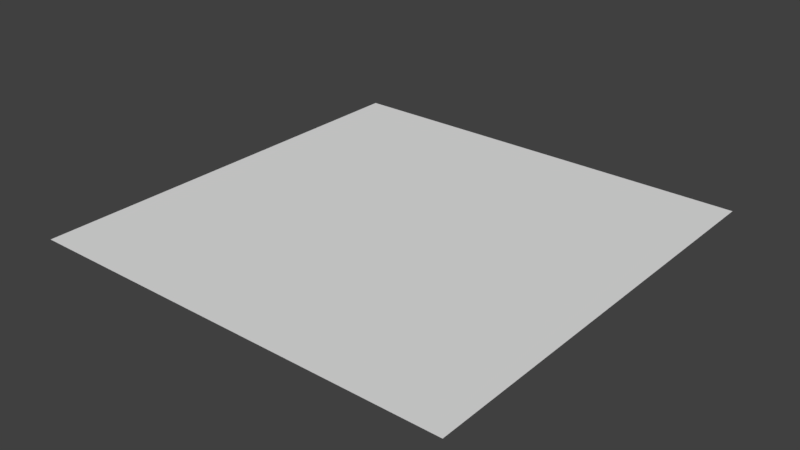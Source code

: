 # Source: empty.blend  (saved by Blender 2.79.0; exported with 4.5.12 LTS)
import bpy
from mathutils import Matrix  # noqa: F401  (used for matrix-valued properties, if any)

bpy.ops.wm.read_factory_settings(use_empty=True)
scene = bpy.context.scene
scene.name = 'Scene'

# ---- collections
col_collection_1 = bpy.data.collections.new('Collection 1'); scene.collection.children.link(col_collection_1)

# ---- materials (node trees are filled in below, after node groups)
mat_material = bpy.data.materials.new('Material')
mat_material.alpha_threshold = 0.0
mat_material.use_transparent_shadow = False
mat_material.roughness = 0.5
mat_material.line_color = (0.0, 0.0, 0.0, 1.0)

# ---- material node trees

# ---- world
world_world = bpy.data.worlds.new('World'); scene.world = world_world
world_world.color = (0.05088, 0.05088, 0.05088)
world_world.use_sun_shadow = False
world_world.sun_shadow_jitter_overblur = 0.0
world_world.cycles.sampling_method = 'MANUAL'

# ---- meshes
me_plane = bpy.data.meshes.new('Plane')
me_plane.from_pydata([(-1.0, -1.0, 0.0), (1.0, -1.0, 0.0), (-1.0, 1.0, 0.0), (1.0, 1.0, 0.0)], [], [(0, 1, 3, 2)])
_uv = me_plane.uv_layers.new(name='UVMap')
_uv.uv.foreach_set('vector', [0.0258, 0.2539, 0.468, 0.2539, 0.468, 0.6961, 0.0258, 0.6961])
me_plane.materials.append(mat_material)
me_plane.use_remesh_preserve_volume = False
me_plane.use_remesh_preserve_attributes = False
me_plane.use_mirror_vertex_groups = False
me_plane.update()

# ---- objects
ob_plane = bpy.data.objects.new('Plane', me_plane)

# ---- transforms, parenting, visibility, modifiers, constraints
ob_plane.location = (0.0, 0.0, 1.0)
ob_plane.scale = (5.0, 5.0, 5.0)
ob_plane.lineart.crease_threshold = 0.0

# ---- collection membership
col_collection_1.objects.link(ob_plane)

# ---- scene / render settings (as saved in the file)
scene.frame_start = 1; scene.frame_end = 250; scene.frame_set(1)
scene.render.engine = 'BLENDER_EEVEE_NEXT'
scene.render.resolution_percentage = 50
scene.render.dither_intensity = 0.0
scene.cycles.use_denoising = False
scene.cycles.samples = 128
scene.cycles.sampling_pattern = 'TABULATED_SOBOL'
scene.cycles.use_adaptive_sampling = False
scene.cycles.use_light_tree = False
scene.cycles.blur_glossy = 0.0
scene.cycles.sample_clamp_indirect = 0.0
scene.view_settings.view_transform = 'Standard'
bpy.context.view_layer.update()

# ---- added for rendering (the .blend has no active camera and no usable light): camera, sun
cam_auto = bpy.data.cameras.new('AutoCamera')
cam_auto.lens = 50.0
cam_auto.sensor_width = 36.0
cam_auto.clip_end = 1000.0
ob_auto_camera = bpy.data.objects.new('AutoCamera', cam_auto)
scene.collection.objects.link(ob_auto_camera)
ob_auto_camera.location = (13.0847, -15.7016, 11.4677)
ob_auto_camera.rotation_euler = (1.09748, -7.21219e-08, 0.694738)
scene.camera = ob_auto_camera
light_auto_sun = bpy.data.lights.new('AutoSun', 'SUN')
light_auto_sun.energy = 3.0
light_auto_sun.angle = 0.0523599
ob_auto_sun = bpy.data.objects.new('AutoSun', light_auto_sun)
scene.collection.objects.link(ob_auto_sun)
ob_auto_sun.rotation_euler = (0.872665, 0.174533, 0.523599)
bpy.context.view_layer.update()
